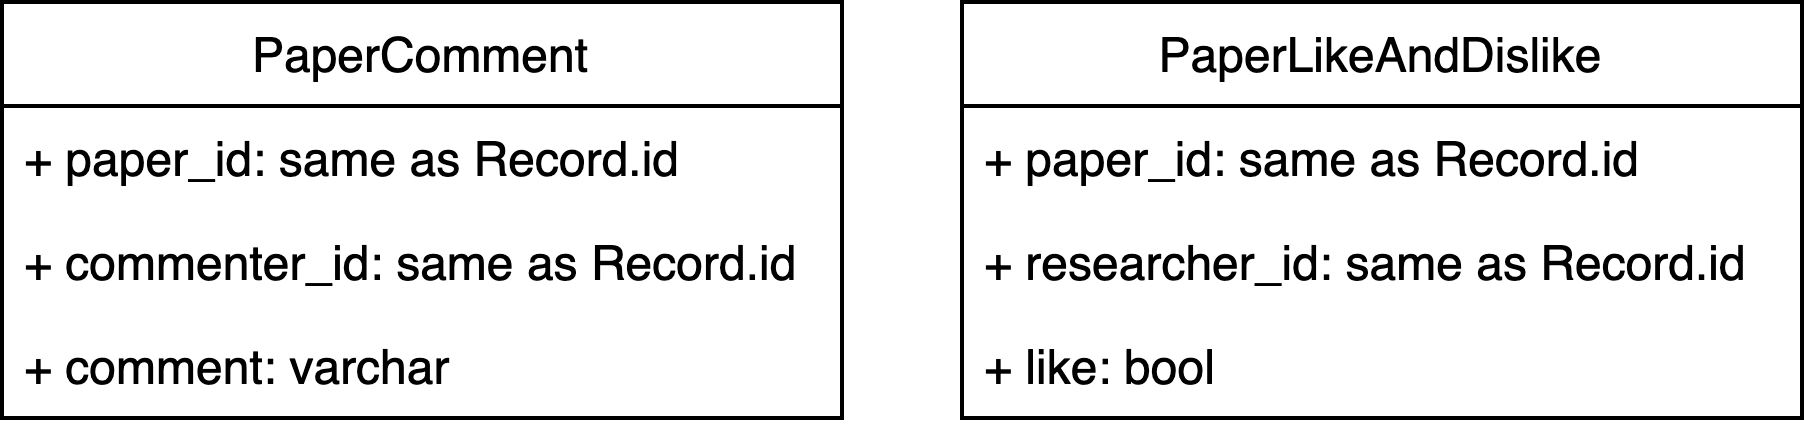

The diagram above was exported from draw.io. Its source (the exported page's mxGraphModel, read from the mxfile embedded in the PNG):
<mxGraphModel dx="1918" dy="1387" grid="1" gridSize="10" guides="1" tooltips="1" connect="1" arrows="1" fold="1" page="1" pageScale="1" pageWidth="1169" pageHeight="827" math="0" shadow="0">
  <root>
    <mxCell id="0" />
    <mxCell id="1" parent="0" />
    <mxCell id="2" value="PaperComment" style="swimlane;fontStyle=0;childLayout=stackLayout;horizontal=1;startSize=26;fillColor=none;horizontalStack=0;resizeParent=1;resizeParentMax=0;resizeLast=0;collapsible=1;marginBottom=0;" vertex="1" parent="1">
      <mxGeometry x="40" y="55" width="210" height="104" as="geometry">
        <mxRectangle x="560" y="152" width="120" height="26" as="alternateBounds" />
      </mxGeometry>
    </mxCell>
    <mxCell id="3" value="+ paper_id: same as Record.id" style="text;strokeColor=none;fillColor=none;align=left;verticalAlign=top;spacingLeft=4;spacingRight=4;overflow=hidden;rotatable=0;points=[[0,0.5],[1,0.5]];portConstraint=eastwest;" vertex="1" parent="2">
      <mxGeometry y="26" width="210" height="26" as="geometry" />
    </mxCell>
    <mxCell id="4" value="+ commenter_id: same as Record.id" style="text;strokeColor=none;fillColor=none;align=left;verticalAlign=top;spacingLeft=4;spacingRight=4;overflow=hidden;rotatable=0;points=[[0,0.5],[1,0.5]];portConstraint=eastwest;" vertex="1" parent="2">
      <mxGeometry y="52" width="210" height="26" as="geometry" />
    </mxCell>
    <mxCell id="5" value="+ comment: varchar" style="text;strokeColor=none;fillColor=none;align=left;verticalAlign=top;spacingLeft=4;spacingRight=4;overflow=hidden;rotatable=0;points=[[0,0.5],[1,0.5]];portConstraint=eastwest;" vertex="1" parent="2">
      <mxGeometry y="78" width="210" height="26" as="geometry" />
    </mxCell>
    <mxCell id="6" value="PaperLikeAndDislike" style="swimlane;fontStyle=0;childLayout=stackLayout;horizontal=1;startSize=26;fillColor=none;horizontalStack=0;resizeParent=1;resizeParentMax=0;resizeLast=0;collapsible=1;marginBottom=0;" vertex="1" parent="1">
      <mxGeometry x="280" y="55" width="210" height="104" as="geometry">
        <mxRectangle x="320" y="110" width="140" height="26" as="alternateBounds" />
      </mxGeometry>
    </mxCell>
    <mxCell id="7" value="+ paper_id: same as Record.id" style="text;strokeColor=none;fillColor=none;align=left;verticalAlign=top;spacingLeft=4;spacingRight=4;overflow=hidden;rotatable=0;points=[[0,0.5],[1,0.5]];portConstraint=eastwest;" vertex="1" parent="6">
      <mxGeometry y="26" width="210" height="26" as="geometry" />
    </mxCell>
    <mxCell id="8" value="+ researcher_id: same as Record.id" style="text;strokeColor=none;fillColor=none;align=left;verticalAlign=top;spacingLeft=4;spacingRight=4;overflow=hidden;rotatable=0;points=[[0,0.5],[1,0.5]];portConstraint=eastwest;" vertex="1" parent="6">
      <mxGeometry y="52" width="210" height="26" as="geometry" />
    </mxCell>
    <mxCell id="9" value="+ like: bool" style="text;strokeColor=none;fillColor=none;align=left;verticalAlign=top;spacingLeft=4;spacingRight=4;overflow=hidden;rotatable=0;points=[[0,0.5],[1,0.5]];portConstraint=eastwest;" vertex="1" parent="6">
      <mxGeometry y="78" width="210" height="26" as="geometry" />
    </mxCell>
  </root>
</mxGraphModel>